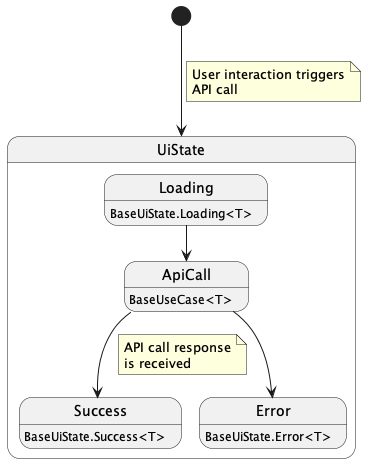

The diagram above was rendered by PlantUML. Its source (embedded in the PNG):
@startuml

[*] --> UiState
state UiState {
note on link
  User interaction triggers
  API call
end note
Loading --> ApiCall
  Loading: BaseUiState.Loading<T>
ApiCall--> Success
ApiCall: BaseUseCase<T>
Success: BaseUiState.Success<T>
note on link
   API call response
   is received
end note
ApiCall --> Error
Error: BaseUiState.Error<T>
}


@enduml